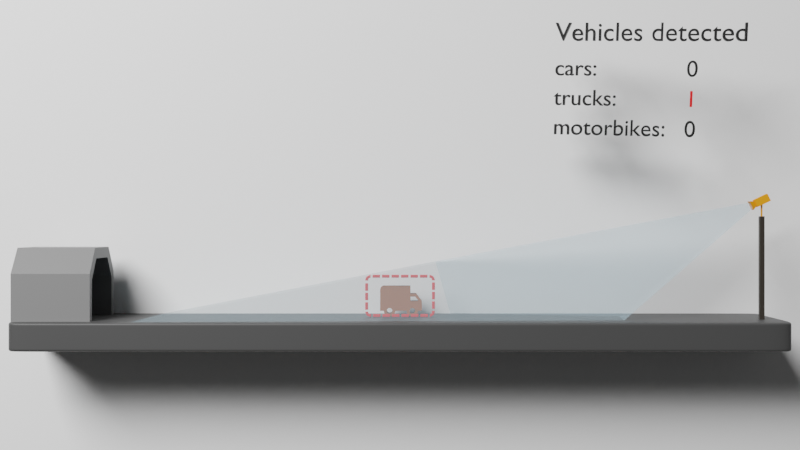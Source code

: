 # Source: animation13.blend  (saved by Blender 3.1.7; exported with 4.5.12 LTS)
import bpy
from mathutils import Matrix  # noqa: F401  (used for matrix-valued properties, if any)

bpy.ops.wm.read_factory_settings(use_empty=True)
scene = bpy.context.scene
scene.name = 'Scene'

# ---- collections
col_base = bpy.data.collections.new('Base'); scene.collection.children.link(col_base)
col_tracking_001 = bpy.data.collections.new('Tracking.001'); scene.collection.children.link(col_tracking_001)
col_ampel = bpy.data.collections.new('Ampel'); col_tracking_001.children.link(col_ampel)
col_vehicles = bpy.data.collections.new('Vehicles'); col_tracking_001.children.link(col_vehicles)
col_misc = bpy.data.collections.new('Misc'); col_tracking_001.children.link(col_misc)
col_tunnel = bpy.data.collections.new('Tunnel'); col_tracking_001.children.link(col_tunnel)
col_tracking = bpy.data.collections.new('Tracking'); col_tracking_001.children.link(col_tracking)
col_text = bpy.data.collections.new('Text'); col_tracking_001.children.link(col_text)
col_logo = bpy.data.collections.new('Logo'); scene.collection.children.link(col_logo)

# ---- materials (node trees are filled in below, after node groups)
mat_material_001 = bpy.data.materials.new('Material.001')
mat_material_003 = bpy.data.materials.new('Material.003')
mat_material_004 = bpy.data.materials.new('Material.004')
mat_material_008 = bpy.data.materials.new('Material.008')
mat_svgmat_001 = bpy.data.materials.new('SVGMat.001')
mat_svgmat_001.diffuse_color = (0.0, 0.0, 0.0, 1.0)
mat_svgmat_003 = bpy.data.materials.new('SVGMat.003')
mat_svgmat_003.diffuse_color = (0.3424, 0.1163, 0.03727, 1.0)
mat_material_007 = bpy.data.materials.new('Material.007')
mat_svgmat_004 = bpy.data.materials.new('SVGMat.004')
mat_svgmat_004.diffuse_color = (0.0, 0.02365, 0.0009198, 1.0)
mat_material_002 = bpy.data.materials.new('Material.002')
mat_material_006 = bpy.data.materials.new('Material.006')
mat_material_009 = bpy.data.materials.new('Material.009')
mat_material_010 = bpy.data.materials.new('Material.010')
mat_material_012 = bpy.data.materials.new('Material.012')
mat_material_005 = bpy.data.materials.new('Material.005')

# ---- material node trees
mat_material_001.use_nodes = True; mat_material_001.node_tree.nodes.clear()
_N = mat_material_001.node_tree.nodes; _L = mat_material_001.node_tree.links
n0 = _N.new('ShaderNodeBsdfPrincipled'); n0.name = 'Principled BSDF'; n0.location = (10, 300)
n0.distribution = 'GGX'
n0.subsurface_method = 'RANDOM_WALK_SKIN'
n0.inputs[0].default_value = (0.9, 0.9, 0.9, 1.0)
n0.inputs[3].default_value = 1.45
n0.inputs[27].default_value = (0.0, 0.0, 0.0, 1.0)
n0.inputs[28].default_value = 1.0
n1 = _N.new('ShaderNodeOutputMaterial'); n1.name = 'Material Output'; n1.location = (300, 300)
_L.new(n0.outputs[0], n1.inputs[0])
n1.is_active_output = True
mat_material_003.use_nodes = True; mat_material_003.node_tree.nodes.clear()
_N = mat_material_003.node_tree.nodes; _L = mat_material_003.node_tree.links
n0 = _N.new('ShaderNodeBsdfPrincipled'); n0.name = 'Principled BSDF'; n0.location = (10, 300)
n0.distribution = 'GGX'
n0.subsurface_method = 'RANDOM_WALK_SKIN'
n0.inputs[0].default_value = (0.02721, 0.02193, 0.01702, 1.0)
n0.inputs[3].default_value = 1.45
n0.inputs[27].default_value = (0.0, 0.0, 0.0, 1.0)
n0.inputs[28].default_value = 1.0
n1 = _N.new('ShaderNodeOutputMaterial'); n1.name = 'Material Output'; n1.location = (300, 300)
_L.new(n0.outputs[0], n1.inputs[0])
n1.is_active_output = True
mat_material_004.use_nodes = True; mat_material_004.node_tree.nodes.clear()
_N = mat_material_004.node_tree.nodes; _L = mat_material_004.node_tree.links
n0 = _N.new('ShaderNodeBsdfPrincipled'); n0.name = 'Principled BSDF'; n0.location = (10, 300)
n0.distribution = 'GGX'
n0.subsurface_method = 'RANDOM_WALK_SKIN'
n0.inputs[0].default_value = (0.8, 0.2702, 0.005405, 1.0)
n0.inputs[3].default_value = 1.45
n0.inputs[27].default_value = (0.0, 0.0, 0.0, 1.0)
n0.inputs[28].default_value = 1.0
n1 = _N.new('ShaderNodeOutputMaterial'); n1.name = 'Material Output'; n1.location = (300, 300)
_L.new(n0.outputs[0], n1.inputs[0])
n1.is_active_output = True
mat_material_008.use_nodes = True; mat_material_008.node_tree.nodes.clear()
_N = mat_material_008.node_tree.nodes; _L = mat_material_008.node_tree.links
n0 = _N.new('ShaderNodeOutputMaterial'); n0.name = 'Material Output'; n0.location = (412, 300)
n1 = _N.new('ShaderNodeMixShader'); n1.name = 'Mix Shader'; n1.location = (192, 284)
n1.inputs[0].default_value = 0.8
n2 = _N.new('ShaderNodeBsdfPrincipled'); n2.name = 'Principled BSDF'; n2.location = (-233, 410)
n2.distribution = 'GGX'
n2.subsurface_method = 'RANDOM_WALK_SKIN'
n2.inputs[0].default_value = (0.4781, 0.6908, 0.8, 1.0)
n2.inputs[3].default_value = 1.45
n2.inputs[27].default_value = (0.0, 0.0, 0.0, 1.0)
n2.inputs[28].default_value = 1.0
n3 = _N.new('ShaderNodeBsdfTransparent'); n3.name = 'Transparent BSDF'; n3.location = (-164, -322)
_L.new(n1.outputs[0], n0.inputs[0])
_L.new(n2.outputs[0], n1.inputs[1])
_L.new(n3.outputs[0], n1.inputs[2])
n0.is_active_output = True
mat_svgmat_001.use_nodes = True; mat_svgmat_001.node_tree.nodes.clear()
_N = mat_svgmat_001.node_tree.nodes; _L = mat_svgmat_001.node_tree.links
n0 = _N.new('ShaderNodeBsdfPrincipled'); n0.name = 'Principled BSDF'; n0.location = (10, 300)
n0.distribution = 'GGX'
n0.subsurface_method = 'RANDOM_WALK_SKIN'
n0.inputs[0].default_value = (0.3931, 0.3158, 0.0, 1.0)
n0.inputs[3].default_value = 1.45
n0.inputs[27].default_value = (0.0, 0.0, 0.0, 1.0)
n0.inputs[28].default_value = 1.0
n1 = _N.new('ShaderNodeOutputMaterial'); n1.name = 'Material Output'; n1.location = (300, 300)
_L.new(n0.outputs[0], n1.inputs[0])
n1.is_active_output = True
mat_material_007.use_nodes = True; mat_material_007.node_tree.nodes.clear()
_N = mat_material_007.node_tree.nodes; _L = mat_material_007.node_tree.links
n0 = _N.new('ShaderNodeBsdfPrincipled'); n0.name = 'Principled BSDF'; n0.location = (10, 300)
n0.distribution = 'GGX'
n0.subsurface_method = 'RANDOM_WALK_SKIN'
n0.inputs[0].default_value = (0.009512, 0.02156, 0.08353, 1.0)
n0.inputs[3].default_value = 1.45
n0.inputs[27].default_value = (0.0, 0.0, 0.0, 1.0)
n0.inputs[28].default_value = 1.0
n1 = _N.new('ShaderNodeOutputMaterial'); n1.name = 'Material Output'; n1.location = (300, 300)
_L.new(n0.outputs[0], n1.inputs[0])
n1.is_active_output = True
mat_material_002.use_nodes = True; mat_material_002.node_tree.nodes.clear()
_N = mat_material_002.node_tree.nodes; _L = mat_material_002.node_tree.links
n0 = _N.new('ShaderNodeBsdfPrincipled'); n0.name = 'Principled BSDF'; n0.location = (10, 300)
n0.distribution = 'GGX'
n0.subsurface_method = 'RANDOM_WALK_SKIN'
n0.inputs[0].default_value = (0.04955, 0.04955, 0.04955, 1.0)
n0.inputs[3].default_value = 1.45
n0.inputs[27].default_value = (0.0, 0.0, 0.0, 1.0)
n0.inputs[28].default_value = 1.0
n1 = _N.new('ShaderNodeOutputMaterial'); n1.name = 'Material Output'; n1.location = (300, 300)
_L.new(n0.outputs[0], n1.inputs[0])
n1.is_active_output = True
mat_material_006.use_nodes = True; mat_material_006.node_tree.nodes.clear()
_N = mat_material_006.node_tree.nodes; _L = mat_material_006.node_tree.links
n0 = _N.new('ShaderNodeBsdfPrincipled'); n0.name = 'Principled BSDF'; n0.location = (10, 300)
n0.distribution = 'GGX'
n0.subsurface_method = 'RANDOM_WALK_SKIN'
n0.inputs[0].default_value = (0.1845, 0.1845, 0.1845, 1.0)
n0.inputs[3].default_value = 1.45
n0.inputs[27].default_value = (0.0, 0.0, 0.0, 1.0)
n0.inputs[28].default_value = 1.0
n1 = _N.new('ShaderNodeOutputMaterial'); n1.name = 'Material Output'; n1.location = (300, 300)
_L.new(n0.outputs[0], n1.inputs[0])
n1.is_active_output = True
mat_material_009.use_nodes = True; mat_material_009.node_tree.nodes.clear()
_N = mat_material_009.node_tree.nodes; _L = mat_material_009.node_tree.links
n0 = _N.new('ShaderNodeBsdfPrincipled'); n0.name = 'Principled BSDF'; n0.location = (10, 300)
n0.distribution = 'GGX'
n0.subsurface_method = 'RANDOM_WALK_SKIN'
n0.inputs[0].default_value = (0.8, 0.008091, 0.0, 1.0)
n0.inputs[3].default_value = 1.45
n0.inputs[27].default_value = (0.0, 0.0, 0.0, 1.0)
n0.inputs[28].default_value = 1.0
n1 = _N.new('ShaderNodeOutputMaterial'); n1.name = 'Material Output'; n1.location = (300, 300)
_L.new(n0.outputs[0], n1.inputs[0])
n1.is_active_output = True
mat_material_010.use_nodes = True; mat_material_010.node_tree.nodes.clear()
_N = mat_material_010.node_tree.nodes; _L = mat_material_010.node_tree.links
n0 = _N.new('ShaderNodeBsdfPrincipled'); n0.name = 'Principled BSDF'; n0.location = (10, 300)
n0.distribution = 'GGX'
n0.subsurface_method = 'RANDOM_WALK_SKIN'
n0.inputs[0].default_value = (0.0, 0.0, 0.0, 1.0)
n0.inputs[3].default_value = 1.45
n0.inputs[27].default_value = (0.0, 0.0, 0.0, 1.0)
n0.inputs[28].default_value = 1.0
n1 = _N.new('ShaderNodeOutputMaterial'); n1.name = 'Material Output'; n1.location = (300, 300)
_L.new(n0.outputs[0], n1.inputs[0])
n1.is_active_output = True
mat_material_012.use_nodes = True; mat_material_012.node_tree.nodes.clear()
_N = mat_material_012.node_tree.nodes; _L = mat_material_012.node_tree.links
n0 = _N.new('ShaderNodeBsdfPrincipled'); n0.name = 'Principled BSDF'; n0.location = (10, 300)
n0.distribution = 'GGX'
n0.subsurface_method = 'RANDOM_WALK_SKIN'
n0.inputs[0].default_value = (0.7613, 0.0, 0.0, 1.0)
n0.inputs[3].default_value = 1.45
n0.inputs[27].default_value = (0.0, 0.0, 0.0, 1.0)
n0.inputs[28].default_value = 1.0
n1 = _N.new('ShaderNodeOutputMaterial'); n1.name = 'Material Output'; n1.location = (300, 300)
_L.new(n0.outputs[0], n1.inputs[0])
n1.is_active_output = True
mat_material_005.use_nodes = True; mat_material_005.node_tree.nodes.clear()
_N = mat_material_005.node_tree.nodes; _L = mat_material_005.node_tree.links
n0 = _N.new('ShaderNodeBsdfPrincipled'); n0.name = 'Principled BSDF'; n0.location = (10, 300)
n0.distribution = 'GGX'
n0.subsurface_method = 'RANDOM_WALK_SKIN'
n0.inputs[0].default_value = (0.9216, 0.4233, 0.02624, 1.0)
n0.inputs[3].default_value = 1.45
n0.inputs[27].default_value = (0.0, 0.0, 0.0, 1.0)
n0.inputs[28].default_value = 1.0
n1 = _N.new('ShaderNodeOutputMaterial'); n1.name = 'Material Output'; n1.location = (300, 300)
_L.new(n0.outputs[0], n1.inputs[0])
n1.is_active_output = True

# ---- world
world_world = bpy.data.worlds.new('World'); scene.world = world_world
world_world.use_nodes = True; world_world.node_tree.nodes.clear()
_N = world_world.node_tree.nodes; _L = world_world.node_tree.links
n0 = _N.new('ShaderNodeOutputWorld'); n0.name = 'World Output'; n0.location = (300, 300)
n1 = _N.new('ShaderNodeBackground'); n1.name = 'Background'; n1.location = (10, 300)
n1.inputs[0].default_value = (0.05088, 0.05088, 0.05088, 1.0)
_L.new(n1.outputs[0], n0.inputs[0])
n0.is_active_output = True
world_world.color = (0.05088, 0.05088, 0.05088)
world_world.use_sun_shadow = False
world_world.sun_shadow_jitter_overblur = 0.0

# ---- cameras
cam_camera = bpy.data.cameras.new('Camera')
cam_camera.clip_end = 100.0
cam_camera.ortho_scale = 7.314

# ---- lights
light_area = bpy.data.lights.new('Area', 'AREA')
light_area.transmission_factor = 0.0
light_area.energy = 7.854e+05
light_area.shadow_soft_size = 1.0
light_area.shadow_maximum_resolution = 0.006
light_area.use_absolute_resolution = True
light_area.size = 1.0
light_area.size_y = 1.0

# ---- meshes
me_plane = bpy.data.meshes.new('Plane')
me_plane.from_pydata([(-1.0, -1.0, 0.0), (1.0, -1.0, 0.0), (-1.0, 1.0, 0.0), (1.0, 1.0, 0.0)], [], [(0, 1, 3, 2)])
_uv = me_plane.uv_layers.new(name='UVMap')
_uv.uv.foreach_set('vector', [0.0, 0.0, 1.0, 0.0, 1.0, 1.0, 0.0, 1.0])
_ca = me_plane.color_attributes.new('Col', 'BYTE_COLOR', 'CORNER')
_ca.data.foreach_set('color', [1.0, 1.0, 1.0, 1.0, 1.0, 1.0, 1.0, 1.0, 1.0, 1.0, 1.0, 1.0, 1.0, 1.0, 1.0, 1.0])
me_plane.materials.append(mat_material_001)
me_plane.use_remesh_fix_poles = True
me_plane.use_remesh_preserve_attributes = False
me_plane.update()
me_cube_002 = bpy.data.meshes.new('Cube.002')
me_cube_002.from_pydata([(-0.1558, -0.1558, -1.0), (-0.1558, -0.1558, 6.0), (-0.1558, 0.1558, -1.0), (-0.1558, 0.1558, 6.0), (0.1558, -0.1558, -1.0), (0.1558, -0.1558, 6.0), (0.1558, 0.1558, -1.0), (0.1558, 0.1558, 6.0)], [], [(0, 1, 3, 2), (2, 3, 7, 6), (6, 7, 5, 4), (4, 5, 1, 0), (2, 6, 4, 0), (7, 3, 1, 5)])
_uv = me_cube_002.uv_layers.new(name='UVMap')
_uv.uv.foreach_set('vector', [0.375, 0.0, 0.625, 0.0, 0.625, 0.25, 0.375, 0.25, 0.375, 0.25, 0.625, 0.25, 0.625, 0.5, 0.375, 0.5, 0.375, 0.5, 0.625, 0.5, 0.625, 0.75, 0.375, 0.75, 0.375, 0.75, 0.625, 0.75, 0.625, 1.0, 0.375, 1.0, 0.125, 0.5, 0.375, 0.5, 0.375, 0.75, 0.125, 0.75, 0.625, 0.5, 0.875, 0.5, 0.875, 0.75, 0.625, 0.75])
me_cube_002.materials.append(mat_material_003)
me_cube_002.use_remesh_fix_poles = True
me_cube_002.use_remesh_preserve_attributes = False
me_cube_002.update()
me_cube_004 = bpy.data.meshes.new('Cube.004')
me_cube_004.from_pydata([(0.09605, 0.09605, -1.0), (0.09605, 0.09605, 1.0), (0.09605, -0.09605, -1.0), (0.09605, -0.09605, 1.0), (-0.09605, 0.09605, -1.0), (-0.09605, 0.09605, 1.0), (-0.09605, -0.09605, -1.0), (-0.09605, -0.09605, 1.0)], [], [(0, 1, 3, 2), (2, 3, 7, 6), (6, 7, 5, 4), (4, 5, 1, 0), (2, 6, 4, 0), (7, 3, 1, 5)])
_uv = me_cube_004.uv_layers.new(name='UVMap')
_uv.uv.foreach_set('vector', [0.375, 0.0, 0.625, 0.0, 0.625, 0.25, 0.375, 0.25, 0.375, 0.25, 0.625, 0.25, 0.625, 0.5, 0.375, 0.5, 0.375, 0.5, 0.625, 0.5, 0.625, 0.75, 0.375, 0.75, 0.375, 0.75, 0.625, 0.75, 0.625, 1.0, 0.375, 1.0, 0.125, 0.5, 0.375, 0.5, 0.375, 0.75, 0.125, 0.75, 0.625, 0.5, 0.875, 0.5, 0.875, 0.75, 0.625, 0.75])
me_cube_004.materials.append(mat_material_004)
me_cube_004.use_remesh_fix_poles = True
me_cube_004.use_remesh_preserve_attributes = False
me_cube_004.update()
me_cube_003 = bpy.data.meshes.new('Cube.003')
me_cube_003.from_pydata([(-1.0, -0.3449, -0.3449), (-1.0, -0.3449, 0.3449), (-1.0, 0.3449, -0.3449), (-1.0, 0.3449, 0.3449), (1.0, -0.5345, -0.5345), (1.0, -0.5345, 0.5345), (1.0, 0.5345, -0.5345), (1.0, 0.5345, 0.5345), (-1.0, 0.5345, -0.5345), (-1.0, -0.5345, -0.5345), (-1.0, -0.5345, 0.5345), (-1.0, 0.5345, 0.5345), (-1.649, 0.5436, -0.5436), (-1.649, -0.5436, -0.5436), (-1.649, -0.5436, 0.5436), (-1.649, 0.5436, 0.5436), (-1.649, 0.6552, -0.6552), (-1.649, -0.6552, -0.6552), (-1.649, -0.6552, 0.6552), (-1.649, 0.6552, 0.6552), (-1.496, 0.4326, -0.4326), (-1.496, -0.4326, -0.4326), (-1.496, -0.4326, 0.4326), (-1.496, 0.4326, 0.4326)], [], [(3, 2, 16, 19), (8, 11, 7, 6), (6, 7, 5, 4), (4, 5, 10, 9), (8, 6, 4, 9), (7, 11, 10, 5), (0, 2, 8, 9), (1, 0, 9, 10), (3, 1, 10, 11), (2, 3, 11, 8), (15, 12, 20, 23), (0, 1, 18, 17), (1, 3, 19, 18), (2, 0, 17, 16), (13, 12, 16, 17), (14, 13, 17, 18), (15, 14, 18, 19), (12, 15, 19, 16), (21, 22, 23, 20), (13, 14, 22, 21), (14, 15, 23, 22), (12, 13, 21, 20)])
_uv = me_cube_003.uv_layers.new(name='UVMap')
_uv.uv.foreach_set('vector', [0.5807, 0.2057, 0.4193, 0.2057, 0.4193, 0.2057, 0.5807, 0.2057, 0.375, 0.25, 0.625, 0.25, 0.625, 0.5, 0.375, 0.5, 0.375, 0.5, 0.625, 0.5, 0.625, 0.75, 0.375, 0.75, 0.375, 0.75, 0.625, 0.75, 0.625, 1.0, 0.375, 1.0, 0.125, 0.5, 0.375, 0.5, 0.375, 0.75, 0.125, 0.75, 0.625, 0.5, 0.875, 0.5, 0.875, 0.75, 0.625, 0.75, 0.4193, 0.04433, 0.4193, 0.2057, 0.375, 0.25, 0.375, 0.0, 0.5807, 0.04433, 0.4193, 0.04433, 0.375, 0.0, 0.625, 0.0, 0.5807, 0.2057, 0.5807, 0.04433, 0.625, 0.0, 0.625, 0.25, 0.4193, 0.2057, 0.5807, 0.2057, 0.625, 0.25, 0.375, 0.25, 0.5669, 0.1919, 0.4331, 0.1919, 0.4331, 0.1919, 0.5669, 0.1919, 0.4193, 0.04433, 0.5807, 0.04433, 0.5807, 0.04433, 0.4193, 0.04433, 0.5807, 0.04433, 0.5807, 0.2057, 0.5807, 0.2057, 0.5807, 0.04433, 0.4193, 0.2057, 0.4193, 0.04433, 0.4193, 0.04433, 0.4193, 0.2057, 0.4331, 0.05807, 0.4331, 0.1919, 0.4193, 0.2057, 0.4193, 0.04433, 0.5669, 0.05807, 0.4331, 0.05807, 0.4193, 0.04433, 0.5807, 0.04433, 0.5669, 0.1919, 0.5669, 0.05807, 0.5807, 0.04433, 0.5807, 0.2057, 0.4331, 0.1919, 0.5669, 0.1919, 0.5807, 0.2057, 0.4193, 0.2057, 0.4331, 0.05807, 0.5669, 0.05807, 0.5669, 0.1919, 0.4331, 0.1919, 0.4331, 0.05807, 0.5669, 0.05807, 0.5669, 0.05807, 0.4331, 0.05807, 0.5669, 0.05807, 0.5669, 0.1919, 0.5669, 0.1919, 0.5669, 0.05807, 0.4331, 0.1919, 0.4331, 0.05807, 0.4331, 0.05807, 0.4331, 0.1919])
me_cube_003.materials.append(mat_material_004)
me_cube_003.use_remesh_fix_poles = True
me_cube_003.use_remesh_preserve_attributes = False
me_cube_003.update()
me_cube_008 = bpy.data.meshes.new('Cube.008')
me_cube_008.from_pydata([(-11.46, -5.863, -40.98), (-0.1784, -0.1784, 1.46), (-11.46, 5.863, -40.98), (-0.1784, 0.1784, 1.46), (11.46, -5.863, -40.98), (0.1784, -0.1784, 1.46), (11.46, 5.863, -40.98), (0.1784, 0.1784, 1.46)], [], [(0, 1, 3, 2), (2, 3, 7, 6), (6, 7, 5, 4), (4, 5, 1, 0), (2, 6, 4, 0), (7, 3, 1, 5)])
_uv = me_cube_008.uv_layers.new(name='UVMap')
_uv.uv.foreach_set('vector', [0.375, 0.0, 0.625, 0.0, 0.625, 0.25, 0.375, 0.25, 0.375, 0.25, 0.625, 0.25, 0.625, 0.5, 0.375, 0.5, 0.375, 0.5, 0.625, 0.5, 0.625, 0.75, 0.375, 0.75, 0.375, 0.75, 0.625, 0.75, 0.625, 1.0, 0.375, 1.0, 0.125, 0.5, 0.375, 0.5, 0.375, 0.75, 0.125, 0.75, 0.625, 0.5, 0.875, 0.5, 0.875, 0.75, 0.625, 0.75])
me_cube_008.materials.append(mat_material_008)
me_cube_008.use_remesh_fix_poles = True
me_cube_008.use_remesh_preserve_attributes = False
me_cube_008.update()
me_blocklight = bpy.data.meshes.new('Blocklight')
me_blocklight.from_pydata([(-1.0, -1.0, -22.01), (-1.0, -1.0, 1.0), (-1.0, 17.74, -22.01), (-1.0, 17.74, 1.0), (39.15, -1.0, -22.01), (39.15, -1.0, 1.0), (39.15, 17.74, -22.01), (39.15, 17.74, 1.0)], [], [(0, 1, 3, 2), (2, 3, 7, 6), (6, 7, 5, 4), (4, 5, 1, 0), (2, 6, 4, 0), (7, 3, 1, 5)])
_uv = me_blocklight.uv_layers.new(name='UVMap')
_uv.uv.foreach_set('vector', [0.375, 0.0, 0.625, 0.0, 0.625, 0.25, 0.375, 0.25, 0.375, 0.25, 0.625, 0.25, 0.625, 0.5, 0.375, 0.5, 0.375, 0.5, 0.625, 0.5, 0.625, 0.75, 0.375, 0.75, 0.375, 0.75, 0.625, 0.75, 0.625, 1.0, 0.375, 1.0, 0.125, 0.5, 0.375, 0.5, 0.375, 0.75, 0.125, 0.75, 0.625, 0.5, 0.875, 0.5, 0.875, 0.75, 0.625, 0.75])
me_blocklight.use_remesh_fix_poles = True
me_blocklight.use_remesh_preserve_attributes = False
me_blocklight.update()
me_cube_001 = bpy.data.meshes.new('Cube.001')
me_cube_001.from_pydata([(26.0, -5.0, 1.0), (26.0, 5.0, 1.0), (26.0, 5.0, 0.0), (26.0, -5.0, 0.0), (0.0, 5.0, 1.0), (0.0, -5.0, 1.0), (0.0, -5.0, 0.0), (0.0, 5.0, 0.0), (26.0, -5.0, 1.0), (26.0, -5.0, 0.0), (0.0, -5.0, 1.0), (26.0, 5.0, 0.8242), (26.0, -5.0, 0.8242), (0.0, -5.0, 0.8242), (0.0, 5.0, 0.8242), (26.0, -5.0, 0.8242), (24.77, 5.0, 1.0), (24.77, 5.0, 0.0), (24.77, -5.0, 1.0), (24.77, -5.0, 0.0), (24.77, -5.0, 1.0), (24.77, -5.0, 0.8242), (24.77, 5.0, 0.8242), (26.0, 3.2, 1.0), (26.0, 3.2, 0.0), (0.0, 3.2, 1.0), (26.0, 3.2, 0.8242), (24.77, 3.2, 1.0)], [], [(22, 16, 1, 11), (15, 8, 0, 12), (20, 10, 5, 18), (21, 18, 5, 13), (27, 25, 10, 20), (26, 23, 8, 15), (24, 26, 15, 9), (19, 21, 13, 6), (9, 15, 12, 3), (17, 22, 11, 2), (7, 14, 22, 17), (3, 12, 21, 19), (23, 27, 20, 8), (12, 0, 18, 21), (8, 20, 18, 0), (14, 4, 16, 22), (1, 16, 27, 23), (2, 11, 26, 24), (11, 1, 23, 26), (16, 4, 25, 27)])
me_cube_001.attributes.new('crease_vert', 'FLOAT', 'POINT').data.foreach_set('value', [0.05, 0.0, 0.0, 0.05, 0.0, 0.05, 0.05, 0.0, 0.0, 0.0, 0.0, 0.0, 0.05, 0.05, 0.0, 0.0, 0.0, 0.0, 0.05, 0.05, 0.0, 0.05, 0.0, 0.0, 0.0, 0.0, 0.0, 0.0])
_uv = me_cube_001.uv_layers.new(name='UVMap')
_uv.uv.foreach_set('vector', [0.603, 0.4941, 0.625, 0.4941, 0.625, 0.5, 0.603, 0.5, 0.603, 0.75, 0.625, 0.75, 0.625, 0.75, 0.603, 0.75, 0.6309, 0.75, 0.75, 0.75, 0.75, 0.75, 0.6309, 0.75, 0.603, 0.7559, 0.625, 0.7559, 0.625, 0.875, 0.603, 0.875, 0.6309, 0.545, 0.75, 0.545, 0.75, 0.75, 0.6309, 0.75, 0.603, 0.545, 0.625, 0.545, 0.625, 0.75, 0.603, 0.75, 0.5, 0.545, 0.603, 0.545, 0.603, 0.75, 0.5, 0.75, 0.5, 0.7559, 0.603, 0.7559, 0.603, 0.875, 0.5, 0.875, 0.5, 0.75, 0.603, 0.75, 0.603, 0.75, 0.5, 0.75, 0.5, 0.4941, 0.603, 0.4941, 0.603, 0.5, 0.5, 0.5, 0.5, 0.375, 0.603, 0.375, 0.603, 0.4941, 0.5, 0.4941, 0.5, 0.75, 0.603, 0.75, 0.603, 0.7559, 0.5, 0.7559, 0.625, 0.545, 0.6309, 0.545, 0.6309, 0.75, 0.625, 0.75, 0.603, 0.75, 0.625, 0.75, 0.625, 0.7559, 0.603, 0.7559, 0.625, 0.75, 0.6309, 0.75, 0.6309, 0.75, 0.625, 0.75, 0.603, 0.375, 0.625, 0.375, 0.625, 0.4941, 0.603, 0.4941, 0.625, 0.5, 0.6309, 0.5, 0.6309, 0.545, 0.625, 0.545, 0.5, 0.5, 0.603, 0.5, 0.603, 0.545, 0.5, 0.545, 0.603, 0.5, 0.625, 0.5, 0.625, 0.545, 0.603, 0.545, 0.6309, 0.5, 0.75, 0.5, 0.75, 0.545, 0.6309, 0.545])
me_cube_001.materials.append(mat_material_002)
me_cube_001.use_remesh_fix_poles = True
me_cube_001.use_remesh_preserve_attributes = False
me_cube_001.update()
me_cube_005 = bpy.data.meshes.new('Cube.005')
me_cube_005.from_pydata([(-1.638, -1.032, -1.0), (-0.9242, -1.032, 1.0), (-1.192e-07, -1.032, -1.0), (-1.192e-07, -1.032, 1.0), (-1.352, -0.2967, -0.9361), (-1.638, 0.0, -1.0), (-0.7627, -0.2967, 0.7144), (-0.9242, 0.0, 1.0), (-1.192e-07, -0.2967, 0.7144), (-1.192e-07, 0.0, 1.0), (-1.192e-07, 0.0, -1.0), (-1.192e-07, -0.2967, -0.9361), (-1.638, -1.032, 0.3288), (-1.638, 0.0, 0.3288), (-1.352, -0.2967, 0.1605), (-0.9242, -1.032, -1.0), (-0.7627, -0.2967, -0.9361), (-0.9242, 0.0, -1.0), (1.638, -1.032, -1.0), (0.9242, -1.032, 1.0), (1.352, -0.2967, -0.9361), (1.638, 0.0, -1.0), (0.9242, 0.0, 1.0), (0.7627, -0.2967, 0.7144), (1.638, -1.032, 0.3288), (1.638, 0.0, 0.3288), (1.352, -0.2967, 0.1605), (0.9242, -1.032, -1.0), (0.9242, 0.0, -1.0), (0.7627, -0.2967, -0.9361), (-1.352, 0.5551, -0.9361), (-1.638, 1.032, -1.0), (-0.7627, 0.5551, 0.7144), (-0.9242, 1.032, 1.0), (-1.192e-07, 0.5551, -0.9361), (-1.192e-07, 1.032, -1.0), (-1.192e-07, 0.5551, 0.7144), (-1.192e-07, 1.032, 1.0), (-1.638, 1.032, 0.3288), (-1.352, 0.5551, 0.1605), (-1.192e-07, 1.032, 0.3288), (-1.192e-07, 0.5551, 0.1605), (-0.9242, 1.032, -1.0), (-0.7627, 0.5551, -0.9361), (-0.9242, 1.032, 0.3288), (-0.7627, 0.5551, 0.1605), (1.352, 0.5551, -0.9361), (1.638, 1.032, -1.0), (0.7627, 0.5551, 0.7144), (0.9242, 1.032, 1.0), (1.352, 0.5551, 0.1605), (1.638, 1.032, 0.3288), (0.9242, 1.032, -1.0), (0.7627, 0.5551, -0.9361), (0.7627, 0.5551, 0.1605), (0.9242, 1.032, 0.3288), (-0.9242, -1.032, 0.5626), (-1.173, -1.032, 0.3288), (-1.352, -1.032, 0.1605), (-0.9242, -1.032, -0.9361), (-1.352, -1.032, -0.9361), (-1.192e-07, -1.032, -0.9361), (-0.7627, -1.032, -0.9361), (-1.192e-07, -1.032, 0.7144), (-0.7627, -1.032, 0.7144), (1.173, -1.032, 0.3288), (0.9242, -1.032, 0.5626), (1.352, -1.032, -0.9361), (0.9242, -1.032, -0.9361), (1.352, -1.032, 0.1605), (0.7627, -1.032, -0.9361), (0.7627, -1.032, 0.7144)], [], [(56, 1, 12, 57), (17, 10, 2, 15), (12, 1, 7, 13), (0, 12, 13, 5), (12, 0, 15, 59, 60, 58, 57), (59, 15, 2, 61, 62), (5, 17, 15, 0), (9, 7, 1, 3), (63, 3, 1, 56, 64), (19, 66, 65, 24), (28, 27, 2, 10), (24, 25, 22, 19), (18, 21, 25, 24), (68, 27, 18, 24, 65, 69, 67), (61, 2, 27, 68, 70), (21, 18, 27, 28), (9, 3, 19, 22), (66, 19, 3, 63, 71), (38, 33, 44), (17, 42, 35, 10), (38, 13, 7, 33), (31, 5, 13, 38), (42, 31, 38, 44), (35, 42, 44, 40), (5, 31, 42, 17), (9, 37, 33, 7), (40, 44, 33, 37), (49, 51, 55), (28, 10, 35, 52), (51, 49, 22, 25), (47, 51, 25, 21), (52, 55, 51, 47), (35, 40, 55, 52), (21, 28, 52, 47), (9, 22, 49, 37), (40, 37, 49, 55), (61, 11, 16, 62), (58, 14, 6, 64, 56, 57), (4, 14, 58, 60), (62, 16, 4, 60, 59), (64, 6, 8, 63), (70, 29, 11, 61), (23, 26, 69, 65, 66, 71), (69, 26, 20, 67), (67, 20, 29, 70, 68), (8, 23, 71, 63), (39, 45, 32), (16, 11, 34, 43), (39, 32, 6, 14), (30, 39, 14, 4), (43, 45, 39, 30), (34, 41, 45, 43), (4, 16, 43, 30), (8, 6, 32, 36), (41, 36, 32, 45), (48, 54, 50), (29, 53, 34, 11), (23, 48, 50, 26), (46, 20, 26, 50), (53, 46, 50, 54), (34, 53, 54, 41), (20, 46, 53, 29), (8, 36, 48, 23), (41, 54, 48, 36)])
_uv = me_cube_005.uv_layers.new(name='UVMap')
_uv.uv.foreach_set('vector', [0.5435, 0.9482, 0.625, 0.9482, 0.5, 1.0, 0.5, 0.9663, 0.1768, 0.625, 0.25, 0.625, 0.25, 0.75, 0.1768, 0.75, 0.5, 0.0, 0.625, 0.0, 0.625, 0.125, 0.5, 0.125, 0.375, 0.0, 0.5, 0.0, 0.5, 0.125, 0.375, 0.125, 0.5, 1.0, 0.375, 1.0, 0.375, 0.9482, 0.381, 0.9482, 0.381, 0.9792, 0.4842, 0.9792, 0.5, 0.9663, 0.381, 0.9482, 0.375, 0.9482, 0.375, 0.875, 0.381, 0.875, 0.381, 0.9354, 0.125, 0.625, 0.1768, 0.625, 0.1768, 0.75, 0.125, 0.75, 0.75, 0.625, 0.8232, 0.625, 0.8232, 0.75, 0.75, 0.75, 0.5718, 0.875, 0.625, 0.875, 0.625, 0.9482, 0.5435, 0.9482, 0.5718, 0.9354, 0.625, 0.9482, 0.5435, 0.9482, 0.5, 0.9663, 0.5, 1.0, 0.1768, 0.625, 0.1768, 0.75, 0.25, 0.75, 0.25, 0.625, 0.5, 0.0, 0.5, 0.125, 0.625, 0.125, 0.625, 0.0, 0.375, 0.0, 0.375, 0.125, 0.5, 0.125, 0.5, 0.0, 0.381, 0.9482, 0.375, 0.9482, 0.375, 1.0, 0.5, 1.0, 0.5, 0.9663, 0.4842, 0.9792, 0.381, 0.9792, 0.381, 0.875, 0.375, 0.875, 0.375, 0.9482, 0.381, 0.9482, 0.381, 0.9354, 0.125, 0.625, 0.125, 0.75, 0.1768, 0.75, 0.1768, 0.625, 0.75, 0.625, 0.75, 0.75, 0.8232, 0.75, 0.8232, 0.625, 0.5435, 0.9482, 0.625, 0.9482, 0.625, 0.875, 0.5718, 0.875, 0.5718, 0.9354, 0.5, 1.0, 0.625, 0.9482, 0.5, 0.9482, 0.1768, 0.625, 0.1768, 0.75, 0.25, 0.75, 0.25, 0.625, 0.5, 0.0, 0.5, 0.125, 0.625, 0.125, 0.625, 0.0, 0.375, 0.0, 0.375, 0.125, 0.5, 0.125, 0.5, 0.0, 0.375, 0.9482, 0.375, 1.0, 0.5, 1.0, 0.5, 0.9482, 0.375, 0.875, 0.375, 0.9482, 0.5, 0.9482, 0.5, 0.875, 0.125, 0.625, 0.125, 0.75, 0.1768, 0.75, 0.1768, 0.625, 0.75, 0.625, 0.75, 0.75, 0.8232, 0.75, 0.8232, 0.625, 0.5, 0.875, 0.5, 0.9482, 0.625, 0.9482, 0.625, 0.875, 0.625, 0.9482, 0.5, 1.0, 0.5, 0.9482, 0.1768, 0.625, 0.25, 0.625, 0.25, 0.75, 0.1768, 0.75, 0.5, 0.0, 0.625, 0.0, 0.625, 0.125, 0.5, 0.125, 0.375, 0.0, 0.5, 0.0, 0.5, 0.125, 0.375, 0.125, 0.375, 0.9482, 0.5, 0.9482, 0.5, 1.0, 0.375, 1.0, 0.375, 0.875, 0.5, 0.875, 0.5, 0.9482, 0.375, 0.9482, 0.125, 0.625, 0.1768, 0.625, 0.1768, 0.75, 0.125, 0.75, 0.75, 0.625, 0.8232, 0.625, 0.8232, 0.75, 0.75, 0.75, 0.5, 0.875, 0.625, 0.875, 0.625, 0.9482, 0.5, 0.9482, 0.25, 0.7329, 0.25, 0.625, 0.1768, 0.625, 0.1768, 0.7329, 0.5, 0.01707, 0.5, 0.125, 0.625, 0.125, 0.625, 0.01707, 0.5907, 0.01707, 0.538, 0.01707, 0.375, 0.125, 0.5, 0.125, 0.5, 0.01707, 0.375, 0.01707, 0.1768, 0.7329, 0.1768, 0.625, 0.125, 0.625, 0.125, 0.7329, 0.1626, 0.7329, 0.8232, 0.7329, 0.8232, 0.625, 0.75, 0.625, 0.75, 0.7329, 0.1768, 0.7329, 0.1768, 0.625, 0.25, 0.625, 0.25, 0.7329, 0.625, 0.125, 0.5, 0.125, 0.5, 0.01707, 0.538, 0.01707, 0.5907, 0.01707, 0.625, 0.01707, 0.5, 0.01707, 0.5, 0.125, 0.375, 0.125, 0.375, 0.01707, 0.125, 0.7329, 0.125, 0.625, 0.1768, 0.625, 0.1768, 0.7329, 0.1626, 0.7329, 0.75, 0.625, 0.8232, 0.625, 0.8232, 0.7329, 0.75, 0.7329, 0.5, 1.0, 0.5, 0.9482, 0.625, 0.9482, 0.1768, 0.625, 0.25, 0.625, 0.25, 0.75, 0.1768, 0.75, 0.5, 0.0, 0.625, 0.0, 0.625, 0.125, 0.5, 0.125, 0.375, 0.0, 0.5, 0.0, 0.5, 0.125, 0.375, 0.125, 0.375, 0.9482, 0.5, 0.9482, 0.5, 1.0, 0.375, 1.0, 0.375, 0.875, 0.5, 0.875, 0.5, 0.9482, 0.375, 0.9482, 0.125, 0.625, 0.1768, 0.625, 0.1768, 0.75, 0.125, 0.75, 0.75, 0.625, 0.8232, 0.625, 0.8232, 0.75, 0.75, 0.75, 0.5, 0.875, 0.625, 0.875, 0.625, 0.9482, 0.5, 0.9482, 0.625, 0.9482, 0.5, 0.9482, 0.5, 1.0, 0.1768, 0.625, 0.1768, 0.75, 0.25, 0.75, 0.25, 0.625, 0.625, 0.125, 0.625, 0.0, 0.5, 0.0, 0.5, 0.125, 0.375, 0.0, 0.375, 0.125, 0.5, 0.125, 0.5, 0.0, 0.375, 0.9482, 0.375, 1.0, 0.5, 1.0, 0.5, 0.9482, 0.375, 0.875, 0.375, 0.9482, 0.5, 0.9482, 0.5, 0.875, 0.125, 0.625, 0.125, 0.75, 0.1768, 0.75, 0.1768, 0.625, 0.75, 0.625, 0.75, 0.75, 0.8232, 0.75, 0.8232, 0.625, 0.5, 0.875, 0.5, 0.9482, 0.625, 0.9482, 0.625, 0.875])
me_cube_005.materials.append(mat_material_006)
me_cube_005.use_remesh_fix_poles = True
me_cube_005.use_remesh_preserve_attributes = False
me_cube_005.update()
me_cube_009 = bpy.data.meshes.new('Cube.009')
me_cube_009.from_pydata([(-2.546, -1.0, 1.0), (-2.546, 0.0, 0.0), (0.0, 0.0, 1.0), (-2.546, 0.0, 1.0), (0.0, -1.0, 1.0), (-2.546, -1.0, 0.0), (0.0, -1.0, 0.0), (-2.308, 0.0, 1.0), (-2.308, -1.0, 1.0), (-2.308, -1.0, 0.0), (-2.546, -1.0, 0.4265), (-2.546, 0.0, 0.4265), (0.0, -1.0, 0.4265), (-2.308, -1.0, 0.4265)], [], [(13, 8, 0, 10), (7, 3, 0, 8), (10, 0, 3, 11), (2, 7, 8, 4), (12, 4, 8, 13), (6, 12, 13, 9), (5, 10, 11, 1), (9, 13, 10, 5)])
_uv = me_cube_009.uv_layers.new(name='UVMap')
_uv.uv.foreach_set('vector', [0.5533, 0.9883, 0.625, 0.9883, 0.625, 1.0, 0.5533, 1.0, 0.8633, 0.625, 0.875, 0.625, 0.875, 0.75, 0.8633, 0.75, 0.5533, 0.0, 0.625, 0.0, 0.625, 0.125, 0.5533, 0.125, 0.75, 0.625, 0.8633, 0.625, 0.8633, 0.75, 0.75, 0.75, 0.5533, 0.875, 0.625, 0.875, 0.625, 0.9883, 0.5533, 0.9883, 0.5, 0.875, 0.5533, 0.875, 0.5533, 0.9883, 0.5, 0.9883, 0.5, 0.0, 0.5533, 0.0, 0.5533, 0.125, 0.5, 0.125, 0.5, 0.9883, 0.5533, 0.9883, 0.5533, 1.0, 0.5, 1.0])
me_cube_009.materials.append(mat_material_009)
me_cube_009.use_remesh_fix_poles = True
me_cube_009.use_remesh_preserve_attributes = False
me_cube_009.update()

# ---- curves / text
cu_path13603 = bpy.data.curves.new('path13603', 'CURVE')
cu_path13603.dimensions = '2D'
_sp = cu_path13603.splines.new('BEZIER'); _sp.bezier_points.add(17)
_sp.bezier_points.foreach_set('co', [0.5073, 0.9715, 0.0, -0.8157, 0.9715, 0.0, -1.477, 0.1779, 0.0, -1.477, -0.2189, 0.0, -1.213, -0.2189, 0.0, -1.096, -0.4995, 0.0, -0.8157, -0.6157, 0.0, -0.5351, -0.4995, 0.0, -0.4188, -0.2189, 0.0, 0.375, -0.2189, 0.0, 0.4912, -0.4995, 0.0, 0.7718, -0.6157, 0.0, 1.052, -0.4995, 0.0, 1.169, -0.2189, 0.0, 1.433, -0.2189, 0.0, 1.433, 0.1779, 0.0, 1.169, 0.4424, 0.0, 0.9041, 0.4424, 0.0])
_sp.bezier_points.foreach_set('handle_left', [0.6395, 0.7951, 0.0, -0.3747, 0.9715, 0.0, -1.257, 0.4424, 0.0, -1.477, -0.08664, 0.0, -1.301, -0.2189, 0.0, -1.171, -0.4251, 0.0, -0.921, -0.6157, 0.0, -0.6095, -0.5739, 0.0, -0.4188, -0.3241, 0.0, 0.375, -0.2189, 0.0, 0.4168, -0.4251, 0.0, 0.6666, -0.6157, 0.0, 0.978, -0.5739, 0.0, 1.169, -0.3241, 0.0, 1.433, -0.2189, 0.0, 1.433, 0.04562, 0.0, 1.316, 0.4424, 0.0, 0.9041, 0.4424, 0.0])
_sp.bezier_points.foreach_set('handle_right', [0.06627, 0.9715, 0.0, -1.036, 0.707, 0.0, -1.477, 0.04562, 0.0, -1.389, -0.2189, 0.0, -1.213, -0.3241, 0.0, -1.022, -0.5739, 0.0, -0.7104, -0.6157, 0.0, -0.4606, -0.4251, 0.0, -0.4188, -0.2189, 0.0, 0.375, -0.3241, 0.0, 0.5656, -0.5739, 0.0, 0.8771, -0.6157, 0.0, 1.127, -0.4251, 0.0, 1.169, -0.2189, 0.0, 1.433, -0.08664, 0.0, 1.433, 0.3247, 0.0, 1.169, 0.4424, 0.0, 0.7718, 0.6188, 0.0])
for _p, _l, _r in zip(_sp.bezier_points, ['VECTOR', 'VECTOR', 'VECTOR', 'VECTOR', 'VECTOR', 'FREE', 'FREE', 'FREE', 'FREE', 'FREE', 'FREE', 'FREE', 'FREE', 'FREE', 'FREE', 'VECTOR', 'FREE', 'FREE'], ['VECTOR', 'VECTOR', 'VECTOR', 'VECTOR', 'FREE', 'FREE', 'FREE', 'FREE', 'FREE', 'FREE', 'FREE', 'FREE', 'FREE', 'FREE', 'VECTOR', 'FREE', 'FREE', 'VECTOR']): _p.handle_left_type = _l; _p.handle_right_type = _r
_sp.use_cyclic_u = True
_sp = cu_path13603.splines.new('BEZIER'); _sp.bezier_points.add(3)
_sp.bezier_points.foreach_set('co', [-0.7495, 0.7731, 0.0, -0.2204, 0.7731, 0.0, -0.2204, 0.4424, 0.0, -1.014, 0.4424, 0.0])
_sp.bezier_points.foreach_set('handle_left', [-0.8377, 0.6629, 0.0, -0.3968, 0.7731, 0.0, -0.2204, 0.5526, 0.0, -0.7495, 0.4424, 0.0])
_sp.bezier_points.foreach_set('handle_right', [-0.5732, 0.7731, 0.0, -0.2204, 0.6629, 0.0, -0.485, 0.4424, 0.0, -0.9259, 0.5526, 0.0])
for _p, _l, _r in zip(_sp.bezier_points, ['VECTOR', 'VECTOR', 'VECTOR', 'VECTOR'], ['VECTOR', 'VECTOR', 'VECTOR', 'VECTOR']): _p.handle_left_type = _l; _p.handle_right_type = _r
_sp.use_cyclic_u = True
_sp = cu_path13603.splines.new('BEZIER'); _sp.bezier_points.add(3)
_sp.bezier_points.foreach_set('co', [-0.02192, 0.7731, 0.0, 0.4411, 0.7731, 0.0, 0.7004, 0.4424, 0.0, -0.02192, 0.4424, 0.0])
_sp.bezier_points.foreach_set('handle_left', [-0.02192, 0.6629, 0.0, 0.2868, 0.7731, 0.0, 0.614, 0.5526, 0.0, 0.2189, 0.4424, 0.0])
_sp.bezier_points.foreach_set('handle_right', [0.1324, 0.7731, 0.0, 0.5275, 0.6629, 0.0, 0.4596, 0.4424, 0.0, -0.02192, 0.5526, 0.0])
for _p, _l, _r in zip(_sp.bezier_points, ['VECTOR', 'VECTOR', 'VECTOR', 'VECTOR'], ['VECTOR', 'VECTOR', 'VECTOR', 'VECTOR']): _p.handle_left_type = _l; _p.handle_right_type = _r
_sp.use_cyclic_u = True
_sp = cu_path13603.splines.new('BEZIER'); _sp.bezier_points.add(7)
_sp.bezier_points.foreach_set('co', [-0.8157, -0.02051, 0.0, -0.6754, -0.07862, 0.0, -0.6172, -0.2189, 0.0, -0.6754, -0.3592, 0.0, -0.8157, -0.4173, 0.0, -0.956, -0.3592, 0.0, -1.014, -0.2189, 0.0, -0.956, -0.07862, 0.0])
_sp.bezier_points.foreach_set('handle_left', [-0.8683, -0.02051, 0.0, -0.7126, -0.04141, 0.0, -0.6172, -0.1663, 0.0, -0.6382, -0.322, 0.0, -0.7631, -0.4173, 0.0, -0.9188, -0.3964, 0.0, -1.014, -0.2715, 0.0, -0.9932, -0.1158, 0.0])
_sp.bezier_points.foreach_set('handle_right', [-0.7631, -0.02051, 0.0, -0.6382, -0.1158, 0.0, -0.6172, -0.2715, 0.0, -0.7126, -0.3964, 0.0, -0.8683, -0.4173, 0.0, -0.9932, -0.322, 0.0, -1.014, -0.1663, 0.0, -0.9188, -0.04141, 0.0])
_sp.use_cyclic_u = True
_sp = cu_path13603.splines.new('BEZIER'); _sp.bezier_points.add(7)
_sp.bezier_points.foreach_set('co', [0.7718, -0.02051, 0.0, 0.9122, -0.07862, 0.0, 0.9703, -0.2189, 0.0, 0.9122, -0.3592, 0.0, 0.7718, -0.4173, 0.0, 0.6315, -0.3592, 0.0, 0.5734, -0.2189, 0.0, 0.6315, -0.07862, 0.0])
_sp.bezier_points.foreach_set('handle_left', [0.7192, -0.02051, 0.0, 0.8749, -0.04141, 0.0, 0.9703, -0.1663, 0.0, 0.9494, -0.322, 0.0, 0.8245, -0.4173, 0.0, 0.6687, -0.3964, 0.0, 0.5734, -0.2715, 0.0, 0.5943, -0.1158, 0.0])
_sp.bezier_points.foreach_set('handle_right', [0.8245, -0.02051, 0.0, 0.9494, -0.1158, 0.0, 0.9703, -0.2715, 0.0, 0.8749, -0.3964, 0.0, 0.7192, -0.4173, 0.0, 0.5943, -0.322, 0.0, 0.5734, -0.1663, 0.0, 0.6687, -0.04141, 0.0])
_sp.use_cyclic_u = True
cu_path13603.materials.append(mat_svgmat_001)
cu_path13603.extrude = 0.5
cu_path13603.fill_mode = 'BOTH'
cu_path13612 = bpy.data.curves.new('path13612', 'CURVE')
cu_path13612.dimensions = '2D'
_sp = cu_path13612.splines.new('BEZIER'); _sp.bezier_points.add(7)
_sp.bezier_points.foreach_set('co', [0.6717, -0.4426, 0.0, 0.5314, -0.3844, 0.0, 0.4733, -0.2442, 0.0, 0.5314, -0.1039, 0.0, 0.6717, -0.04576, 0.0, 0.8121, -0.1039, 0.0, 0.8702, -0.2442, 0.0, 0.8121, -0.3844, 0.0])
_sp.bezier_points.foreach_set('handle_left', [0.7244, -0.4426, 0.0, 0.5686, -0.4217, 0.0, 0.4733, -0.2968, 0.0, 0.4942, -0.1411, 0.0, 0.6191, -0.04576, 0.0, 0.7748, -0.06666, 0.0, 0.8702, -0.1915, 0.0, 0.8493, -0.3472, 0.0])
_sp.bezier_points.foreach_set('handle_right', [0.6191, -0.4426, 0.0, 0.4942, -0.3472, 0.0, 0.4733, -0.1915, 0.0, 0.5686, -0.06666, 0.0, 0.7244, -0.04576, 0.0, 0.8493, -0.1411, 0.0, 0.8702, -0.2968, 0.0, 0.7748, -0.4217, 0.0])
_sp.use_cyclic_u = True
_sp = cu_path13612.splines.new('BEZIER'); _sp.bezier_points.add(3)
_sp.bezier_points.foreach_set('co', [0.8702, 0.7478, 0.0, 1.129, 0.4172, 0.0, 0.5394, 0.4172, 0.0, 0.5394, 0.7478, 0.0])
_sp.bezier_points.foreach_set('handle_left', [0.7599, 0.7478, 0.0, 1.043, 0.5274, 0.0, 0.7361, 0.4172, 0.0, 0.5394, 0.6376, 0.0])
_sp.bezier_points.foreach_set('handle_right', [0.9566, 0.6376, 0.0, 0.9328, 0.4172, 0.0, 0.5394, 0.5274, 0.0, 0.6497, 0.7478, 0.0])
for _p, _l, _r in zip(_sp.bezier_points, ['VECTOR', 'VECTOR', 'VECTOR', 'VECTOR'], ['VECTOR', 'VECTOR', 'VECTOR', 'VECTOR']): _p.handle_left_type = _l; _p.handle_right_type = _r
_sp.use_cyclic_u = True
_sp = cu_path13612.splines.new('BEZIER'); _sp.bezier_points.add(7)
_sp.bezier_points.foreach_set('co', [-0.9158, -0.4426, 0.0, -1.056, -0.3844, 0.0, -1.114, -0.2442, 0.0, -1.056, -0.1039, 0.0, -0.9158, -0.04576, 0.0, -0.7755, -0.1039, 0.0, -0.7173, -0.2442, 0.0, -0.7755, -0.3844, 0.0])
_sp.bezier_points.foreach_set('handle_left', [-0.8632, -0.4426, 0.0, -1.019, -0.4217, 0.0, -1.114, -0.2968, 0.0, -1.093, -0.1411, 0.0, -0.9684, -0.04576, 0.0, -0.8127, -0.06666, 0.0, -0.7173, -0.1915, 0.0, -0.7383, -0.3472, 0.0])
_sp.bezier_points.foreach_set('handle_right', [-0.9684, -0.4426, 0.0, -1.093, -0.3472, 0.0, -1.114, -0.1915, 0.0, -1.019, -0.06666, 0.0, -0.8632, -0.04576, 0.0, -0.7383, -0.1411, 0.0, -0.7173, -0.2968, 0.0, -0.8127, -0.4217, 0.0])
_sp.use_cyclic_u = True
_sp = cu_path13612.splines.new('BEZIER'); _sp.bezier_points.add(17)
_sp.bezier_points.foreach_set('co', [0.9363, 0.9462, 0.0, 0.5394, 0.9462, 0.0, 0.5394, 1.475, 0.0, -1.313, 1.475, 0.0, -1.577, 1.211, 0.0, -1.577, -0.2442, 0.0, -1.313, -0.2442, 0.0, -1.196, -0.5247, 0.0, -0.9158, -0.641, 0.0, -0.6352, -0.5247, 0.0, -0.5189, -0.2442, 0.0, 0.2748, -0.2442, 0.0, 0.3911, -0.5247, 0.0, 0.6717, -0.641, 0.0, 0.9524, -0.5247, 0.0, 1.069, -0.2442, 0.0, 1.333, -0.2442, 0.0, 1.333, 0.4172, 0.0])
_sp.bezier_points.foreach_set('handle_left', [1.069, 0.7699, 0.0, 0.6717, 0.9462, 0.0, 0.5394, 1.299, 0.0, -0.6953, 1.475, 0.0, -1.577, 1.358, 0.0, -1.577, -0.2442, 0.0, -1.401, -0.2442, 0.0, -1.271, -0.4503, 0.0, -1.021, -0.641, 0.0, -0.7096, -0.5991, 0.0, -0.5189, -0.3494, 0.0, 0.2748, -0.2442, 0.0, 0.3167, -0.4503, 0.0, 0.5665, -0.641, 0.0, 0.8779, -0.5991, 0.0, 1.069, -0.3494, 0.0, 1.333, -0.2442, 0.0, 1.333, 0.1967, 0.0])
_sp.bezier_points.foreach_set('handle_right', [0.804, 0.9462, 0.0, 0.5394, 1.123, 0.0, -0.07794, 1.475, 0.0, -1.46, 1.475, 0.0, -1.577, 1.211, 0.0, -1.489, -0.2442, 0.0, -1.313, -0.3494, 0.0, -1.122, -0.5991, 0.0, -0.8105, -0.641, 0.0, -0.5607, -0.4503, 0.0, -0.5189, -0.2442, 0.0, 0.2748, -0.3494, 0.0, 0.4655, -0.5991, 0.0, 0.777, -0.641, 0.0, 1.027, -0.4503, 0.0, 1.069, -0.2442, 0.0, 1.333, -0.02371, 0.0, 1.201, 0.5935, 0.0])
for _p, _l, _r in zip(_sp.bezier_points, ['VECTOR', 'VECTOR', 'VECTOR', 'VECTOR', 'FREE', 'FREE', 'VECTOR', 'FREE', 'FREE', 'FREE', 'FREE', 'FREE', 'FREE', 'FREE', 'FREE', 'FREE', 'FREE', 'VECTOR'], ['VECTOR', 'VECTOR', 'VECTOR', 'FREE', 'FREE', 'VECTOR', 'FREE', 'FREE', 'FREE', 'FREE', 'FREE', 'FREE', 'FREE', 'FREE', 'FREE', 'FREE', 'VECTOR', 'VECTOR']): _p.handle_left_type = _l; _p.handle_right_type = _r
_sp.use_cyclic_u = True
cu_path13612.materials.append(mat_svgmat_003)
cu_path13612.extrude = 0.5
cu_path13612.fill_mode = 'BOTH'
cu_path13603_001 = bpy.data.curves.new('path13603.001', 'CURVE')
cu_path13603_001.dimensions = '2D'
_sp = cu_path13603_001.splines.new('BEZIER'); _sp.bezier_points.add(17)
_sp.bezier_points.foreach_set('co', [0.5073, 0.9715, 0.0, -0.8157, 0.9715, 0.0, -1.477, 0.1779, 0.0, -1.477, -0.2189, 0.0, -1.213, -0.2189, 0.0, -1.096, -0.4995, 0.0, -0.8157, -0.6157, 0.0, -0.5351, -0.4995, 0.0, -0.4188, -0.2189, 0.0, 0.375, -0.2189, 0.0, 0.4912, -0.4995, 0.0, 0.7718, -0.6157, 0.0, 1.052, -0.4995, 0.0, 1.169, -0.2189, 0.0, 1.433, -0.2189, 0.0, 1.433, 0.1779, 0.0, 1.169, 0.4424, 0.0, 0.9041, 0.4424, 0.0])
_sp.bezier_points.foreach_set('handle_left', [0.6395, 0.7951, 0.0, -0.3747, 0.9715, 0.0, -1.257, 0.4424, 0.0, -1.477, -0.08664, 0.0, -1.301, -0.2189, 0.0, -1.171, -0.4251, 0.0, -0.921, -0.6157, 0.0, -0.6095, -0.5739, 0.0, -0.4188, -0.3241, 0.0, 0.375, -0.2189, 0.0, 0.4168, -0.4251, 0.0, 0.6666, -0.6157, 0.0, 0.978, -0.5739, 0.0, 1.169, -0.3241, 0.0, 1.433, -0.2189, 0.0, 1.433, 0.04562, 0.0, 1.316, 0.4424, 0.0, 0.9041, 0.4424, 0.0])
_sp.bezier_points.foreach_set('handle_right', [0.06627, 0.9715, 0.0, -1.036, 0.707, 0.0, -1.477, 0.04562, 0.0, -1.389, -0.2189, 0.0, -1.213, -0.3241, 0.0, -1.022, -0.5739, 0.0, -0.7104, -0.6157, 0.0, -0.4606, -0.4251, 0.0, -0.4188, -0.2189, 0.0, 0.375, -0.3241, 0.0, 0.5656, -0.5739, 0.0, 0.8771, -0.6157, 0.0, 1.127, -0.4251, 0.0, 1.169, -0.2189, 0.0, 1.433, -0.08664, 0.0, 1.433, 0.3247, 0.0, 1.169, 0.4424, 0.0, 0.7718, 0.6188, 0.0])
for _p, _l, _r in zip(_sp.bezier_points, ['VECTOR', 'VECTOR', 'VECTOR', 'VECTOR', 'VECTOR', 'FREE', 'FREE', 'FREE', 'FREE', 'FREE', 'FREE', 'FREE', 'FREE', 'FREE', 'FREE', 'VECTOR', 'FREE', 'FREE'], ['VECTOR', 'VECTOR', 'VECTOR', 'VECTOR', 'FREE', 'FREE', 'FREE', 'FREE', 'FREE', 'FREE', 'FREE', 'FREE', 'FREE', 'FREE', 'VECTOR', 'FREE', 'FREE', 'VECTOR']): _p.handle_left_type = _l; _p.handle_right_type = _r
_sp.use_cyclic_u = True
_sp = cu_path13603_001.splines.new('BEZIER'); _sp.bezier_points.add(3)
_sp.bezier_points.foreach_set('co', [-0.7495, 0.7731, 0.0, -0.2204, 0.7731, 0.0, -0.2204, 0.4424, 0.0, -1.014, 0.4424, 0.0])
_sp.bezier_points.foreach_set('handle_left', [-0.8377, 0.6629, 0.0, -0.3968, 0.7731, 0.0, -0.2204, 0.5526, 0.0, -0.7495, 0.4424, 0.0])
_sp.bezier_points.foreach_set('handle_right', [-0.5732, 0.7731, 0.0, -0.2204, 0.6629, 0.0, -0.485, 0.4424, 0.0, -0.9259, 0.5526, 0.0])
for _p, _l, _r in zip(_sp.bezier_points, ['VECTOR', 'VECTOR', 'VECTOR', 'VECTOR'], ['VECTOR', 'VECTOR', 'VECTOR', 'VECTOR']): _p.handle_left_type = _l; _p.handle_right_type = _r
_sp.use_cyclic_u = True
_sp = cu_path13603_001.splines.new('BEZIER'); _sp.bezier_points.add(3)
_sp.bezier_points.foreach_set('co', [-0.02192, 0.7731, 0.0, 0.4411, 0.7731, 0.0, 0.7004, 0.4424, 0.0, -0.02192, 0.4424, 0.0])
_sp.bezier_points.foreach_set('handle_left', [-0.02192, 0.6629, 0.0, 0.2868, 0.7731, 0.0, 0.614, 0.5526, 0.0, 0.2189, 0.4424, 0.0])
_sp.bezier_points.foreach_set('handle_right', [0.1324, 0.7731, 0.0, 0.5275, 0.6629, 0.0, 0.4596, 0.4424, 0.0, -0.02192, 0.5526, 0.0])
for _p, _l, _r in zip(_sp.bezier_points, ['VECTOR', 'VECTOR', 'VECTOR', 'VECTOR'], ['VECTOR', 'VECTOR', 'VECTOR', 'VECTOR']): _p.handle_left_type = _l; _p.handle_right_type = _r
_sp.use_cyclic_u = True
_sp = cu_path13603_001.splines.new('BEZIER'); _sp.bezier_points.add(7)
_sp.bezier_points.foreach_set('co', [-0.8157, -0.02051, 0.0, -0.6754, -0.07862, 0.0, -0.6172, -0.2189, 0.0, -0.6754, -0.3592, 0.0, -0.8157, -0.4173, 0.0, -0.956, -0.3592, 0.0, -1.014, -0.2189, 0.0, -0.956, -0.07862, 0.0])
_sp.bezier_points.foreach_set('handle_left', [-0.8683, -0.02051, 0.0, -0.7126, -0.04141, 0.0, -0.6172, -0.1663, 0.0, -0.6382, -0.322, 0.0, -0.7631, -0.4173, 0.0, -0.9188, -0.3964, 0.0, -1.014, -0.2715, 0.0, -0.9932, -0.1158, 0.0])
_sp.bezier_points.foreach_set('handle_right', [-0.7631, -0.02051, 0.0, -0.6382, -0.1158, 0.0, -0.6172, -0.2715, 0.0, -0.7126, -0.3964, 0.0, -0.8683, -0.4173, 0.0, -0.9932, -0.322, 0.0, -1.014, -0.1663, 0.0, -0.9188, -0.04141, 0.0])
_sp.use_cyclic_u = True
_sp = cu_path13603_001.splines.new('BEZIER'); _sp.bezier_points.add(7)
_sp.bezier_points.foreach_set('co', [0.7718, -0.02051, 0.0, 0.9122, -0.07862, 0.0, 0.9703, -0.2189, 0.0, 0.9122, -0.3592, 0.0, 0.7718, -0.4173, 0.0, 0.6315, -0.3592, 0.0, 0.5734, -0.2189, 0.0, 0.6315, -0.07862, 0.0])
_sp.bezier_points.foreach_set('handle_left', [0.7192, -0.02051, 0.0, 0.8749, -0.04141, 0.0, 0.9703, -0.1663, 0.0, 0.9494, -0.322, 0.0, 0.8245, -0.4173, 0.0, 0.6687, -0.3964, 0.0, 0.5734, -0.2715, 0.0, 0.5943, -0.1158, 0.0])
_sp.bezier_points.foreach_set('handle_right', [0.8245, -0.02051, 0.0, 0.9494, -0.1158, 0.0, 0.9703, -0.2715, 0.0, 0.8749, -0.3964, 0.0, 0.7192, -0.4173, 0.0, 0.5943, -0.322, 0.0, 0.5734, -0.1663, 0.0, 0.6687, -0.04141, 0.0])
_sp.use_cyclic_u = True
cu_path13603_001.materials.append(mat_material_007)
cu_path13603_001.extrude = 0.5
cu_path13603_001.fill_mode = 'BOTH'
cu_curve_001 = bpy.data.curves.new('Curve.001', 'CURVE')
cu_curve_001.dimensions = '2D'
_sp = cu_curve_001.splines.new('BEZIER'); _sp.bezier_points.add(11)
_sp.bezier_points.foreach_set('co', [0.8035, 1.053, 0.0, -1.172, 1.053, 0.0, -1.454, 0.7705, 0.0, -1.454, -0.4993, 0.0, -1.172, -0.4993, 0.0, -0.7487, -0.9226, 0.0, -0.3254, -0.4993, 0.0, 0.4508, -0.4993, 0.0, 0.8741, -0.9226, 0.0, 1.297, -0.4993, 0.0, 1.65, -0.4993, 0.0, 1.65, 0.2061, 0.0])
_sp.bezier_points.foreach_set('handle_left', [1.086, 0.7705, 0.0, -0.5135, 1.053, 0.0, -1.454, 0.9271, 0.0, -1.454, -0.4993, 0.0, -1.266, -0.4993, 0.0, -0.983, -0.9226, 0.0, -0.3254, -0.7321, 0.0, 0.4508, -0.4993, 0.0, 0.6398, -0.9226, 0.0, 1.297, -0.7321, 0.0, 1.65, -0.4993, 0.0, 1.65, -0.02902, 0.0])
_sp.bezier_points.foreach_set('handle_right', [0.145, 1.053, 0.0, -1.327, 1.053, 0.0, -1.454, 0.7705, 0.0, -1.36, -0.4993, 0.0, -1.172, -0.7321, 0.0, -0.5145, -0.9226, 0.0, -0.3254, -0.4993, 0.0, 0.4508, -0.7321, 0.0, 1.108, -0.9226, 0.0, 1.297, -0.4993, 0.0, 1.65, -0.2642, 0.0, 1.368, 0.4883, 0.0])
for _p, _l, _r in zip(_sp.bezier_points, ['VECTOR', 'VECTOR', 'FREE', 'FREE', 'VECTOR', 'FREE', 'FREE', 'FREE', 'FREE', 'FREE', 'FREE', 'VECTOR'], ['VECTOR', 'FREE', 'FREE', 'VECTOR', 'FREE', 'FREE', 'FREE', 'FREE', 'FREE', 'FREE', 'VECTOR', 'VECTOR']): _p.handle_left_type = _l; _p.handle_right_type = _r
_sp.use_cyclic_u = True
_sp = cu_curve_001.splines.new('BEZIER'); _sp.bezier_points.add(3)
_sp.bezier_points.foreach_set('co', [-1.172, 0.2061, 0.0, -1.172, 0.7705, 0.0, -0.6076, 0.7705, 0.0, -0.6076, 0.2061, 0.0])
_sp.bezier_points.foreach_set('handle_left', [-0.9839, 0.2061, 0.0, -1.172, 0.5823, 0.0, -0.7958, 0.7705, 0.0, -0.6076, 0.3942, 0.0])
_sp.bezier_points.foreach_set('handle_right', [-1.172, 0.3942, 0.0, -0.9839, 0.7705, 0.0, -0.6076, 0.5823, 0.0, -0.7958, 0.2061, 0.0])
for _p, _l, _r in zip(_sp.bezier_points, ['VECTOR', 'VECTOR', 'VECTOR', 'VECTOR'], ['VECTOR', 'VECTOR', 'VECTOR', 'VECTOR']): _p.handle_left_type = _l; _p.handle_right_type = _r
_sp.use_cyclic_u = True
_sp = cu_curve_001.splines.new('BEZIER'); _sp.bezier_points.add(3)
_sp.bezier_points.foreach_set('co', [-0.7487, -0.7109, 0.0, -0.9604, -0.4993, 0.0, -0.7487, -0.2877, 0.0, -0.537, -0.4993, 0.0])
_sp.bezier_points.foreach_set('handle_left', [-0.6316, -0.7109, 0.0, -0.9604, -0.6164, 0.0, -0.8658, -0.2877, 0.0, -0.537, -0.3822, 0.0])
_sp.bezier_points.foreach_set('handle_right', [-0.8658, -0.7109, 0.0, -0.9604, -0.3822, 0.0, -0.6316, -0.2877, 0.0, -0.537, -0.6164, 0.0])
_sp.use_cyclic_u = True
_sp = cu_curve_001.splines.new('BEZIER'); _sp.bezier_points.add(3)
_sp.bezier_points.foreach_set('co', [0.2391, 0.2061, 0.0, -0.3254, 0.2061, 0.0, -0.3254, 0.7705, 0.0, 0.2391, 0.7705, 0.0])
_sp.bezier_points.foreach_set('handle_left', [0.2391, 0.3942, 0.0, -0.1372, 0.2061, 0.0, -0.3254, 0.5823, 0.0, 0.05093, 0.7705, 0.0])
_sp.bezier_points.foreach_set('handle_right', [0.05093, 0.2061, 0.0, -0.3254, 0.3942, 0.0, -0.1372, 0.7705, 0.0, 0.2391, 0.5823, 0.0])
for _p, _l, _r in zip(_sp.bezier_points, ['VECTOR', 'VECTOR', 'VECTOR', 'VECTOR'], ['VECTOR', 'VECTOR', 'VECTOR', 'VECTOR']): _p.handle_left_type = _l; _p.handle_right_type = _r
_sp.use_cyclic_u = True
_sp = cu_curve_001.splines.new('BEZIER'); _sp.bezier_points.add(3)
_sp.bezier_points.foreach_set('co', [0.8741, -0.7109, 0.0, 0.6624, -0.4993, 0.0, 0.8741, -0.2877, 0.0, 1.086, -0.4993, 0.0])
_sp.bezier_points.foreach_set('handle_left', [0.9912, -0.7109, 0.0, 0.6624, -0.6164, 0.0, 0.757, -0.2877, 0.0, 1.086, -0.3822, 0.0])
_sp.bezier_points.foreach_set('handle_right', [0.757, -0.7109, 0.0, 0.6624, -0.3822, 0.0, 0.9912, -0.2877, 0.0, 1.086, -0.6164, 0.0])
_sp.use_cyclic_u = True
_sp = cu_curve_001.splines.new('BEZIER'); _sp.bezier_points.add(3)
_sp.bezier_points.foreach_set('co', [0.5213, 0.2061, 0.0, 0.5213, 0.7705, 0.0, 0.6624, 0.7705, 0.0, 1.227, 0.2061, 0.0])
_sp.bezier_points.foreach_set('handle_left', [0.7565, 0.2061, 0.0, 0.5213, 0.5823, 0.0, 0.6154, 0.7705, 0.0, 1.039, 0.3942, 0.0])
_sp.bezier_points.foreach_set('handle_right', [0.5213, 0.3942, 0.0, 0.5683, 0.7705, 0.0, 0.8506, 0.5823, 0.0, 0.9917, 0.2061, 0.0])
for _p, _l, _r in zip(_sp.bezier_points, ['VECTOR', 'VECTOR', 'VECTOR', 'VECTOR'], ['VECTOR', 'VECTOR', 'VECTOR', 'VECTOR']): _p.handle_left_type = _l; _p.handle_right_type = _r
_sp.use_cyclic_u = True
cu_curve_001.materials.append(mat_svgmat_004)
cu_curve_001.extrude = 0.5
cu_curve_001.fill_mode = 'BOTH'
cu_recttracking = bpy.data.curves.new('rectTracking', 'CURVE')
cu_recttracking.dimensions = '3D'
_sp = cu_recttracking.splines.new('BEZIER'); _sp.bezier_points.add(7)
_sp.bezier_points.foreach_set('co', [-1.52, 0.9946, -3.815e-05, 1.527, 0.9946, -3.815e-05, 1.682, 0.8391, -3.815e-05, 1.682, -0.8349, -3.815e-05, 1.527, -0.9905, -3.815e-05, -1.52, -0.9905, -3.815e-05, -1.675, -0.8349, -3.815e-05, -1.675, 0.8391, -3.815e-05])
_sp.bezier_points.foreach_set('handle_left', [-1.52, 0.9946, -3.815e-05, 0.5112, 0.9946, -3.815e-05, 1.682, 0.8391, -3.815e-05, 1.682, -0.2769, -3.815e-05, 1.527, -0.9905, -3.815e-05, -0.5043, -0.9905, -3.815e-05, -1.675, -0.8349, -3.815e-05, -1.675, 0.2811, -3.815e-05])
_sp.bezier_points.foreach_set('handle_right', [-0.5043, 0.9946, -3.815e-05, 1.682, 0.9946, -3.815e-05, 1.682, 0.2811, -3.815e-05, 1.682, -0.9905, -3.815e-05, 0.5112, -0.9905, -3.815e-05, -1.675, -0.9905, -3.815e-05, -1.675, -0.2769, -3.815e-05, -1.675, 0.9946, -3.815e-05])
for _p, _l, _r in zip(_sp.bezier_points, ['FREE', 'VECTOR', 'FREE', 'VECTOR', 'FREE', 'VECTOR', 'FREE', 'VECTOR'], ['VECTOR', 'FREE', 'VECTOR', 'FREE', 'VECTOR', 'FREE', 'VECTOR', 'FREE']): _p.handle_left_type = _l; _p.handle_right_type = _r
_sp.use_cyclic_u = True
cu_recttracking.fill_mode = 'FULL'
txt_text_001 = bpy.data.curves.new('Text.001', 'FONT')
txt_text_001.dimensions = '2D'
txt_text_001.body = 'Vehicles detected'
txt_text_001.materials.append(mat_material_010)
txt_text_001.extrude = 0.2
txt_text_006 = bpy.data.curves.new('Text.006', 'FONT')
txt_text_006.dimensions = '2D'
txt_text_006.body = 'cars:'
txt_text_006.materials.append(mat_material_010)
txt_text_006.extrude = 0.2
txt_text_007 = bpy.data.curves.new('Text.007', 'FONT')
txt_text_007.dimensions = '2D'
txt_text_007.body = 'trucks:'
txt_text_007.materials.append(mat_material_010)
txt_text_007.extrude = 0.2
txt_text_008 = bpy.data.curves.new('Text.008', 'FONT')
txt_text_008.dimensions = '2D'
txt_text_008.body = 'motorbikes:'
txt_text_008.materials.append(mat_material_010)
txt_text_008.extrude = 0.2
txt_text_009 = bpy.data.curves.new('Text.009', 'FONT')
txt_text_009.dimensions = '2D'
txt_text_009.body = '0'
txt_text_009.materials.append(mat_material_010)
txt_text_009.extrude = 0.2
txt_text_010 = bpy.data.curves.new('Text.010', 'FONT')
txt_text_010.dimensions = '2D'
txt_text_010.body = '1'
txt_text_010.materials.append(mat_material_012)
txt_text_010.extrude = 0.2
txt_text_011 = bpy.data.curves.new('Text.011', 'FONT')
txt_text_011.dimensions = '2D'
txt_text_011.body = '0'
txt_text_011.materials.append(mat_material_010)
txt_text_011.extrude = 0.2
txt_text = bpy.data.curves.new('Text', 'FONT')
txt_text.dimensions = '2D'
txt_text.body = 'Commean'
txt_text.materials.append(mat_material_005)
txt_text.extrude = 0.1576
txt_text_012 = bpy.data.curves.new('Text.012', 'FONT')
txt_text_012.dimensions = '2D'
txt_text_012.body = 'C'
txt_text_012.materials.append(mat_material_005)
txt_text_012.extrude = 0.1576
txt_text_013 = bpy.data.curves.new('Text.013', 'FONT')
txt_text_013.dimensions = '2D'
txt_text_013.body = 'o'
txt_text_013.materials.append(mat_material_005)
txt_text_013.extrude = 0.1576
txt_text_014 = bpy.data.curves.new('Text.014', 'FONT')
txt_text_014.dimensions = '2D'
txt_text_014.body = 'm'
txt_text_014.materials.append(mat_material_005)
txt_text_014.extrude = 0.1576
txt_text_016 = bpy.data.curves.new('Text.016', 'FONT')
txt_text_016.dimensions = '2D'
txt_text_016.body = 'm'
txt_text_016.materials.append(mat_material_005)
txt_text_016.extrude = 0.1576
txt_text_017 = bpy.data.curves.new('Text.017', 'FONT')
txt_text_017.dimensions = '2D'
txt_text_017.body = 'e'
txt_text_017.materials.append(mat_material_005)
txt_text_017.extrude = 0.1576
txt_text_018 = bpy.data.curves.new('Text.018', 'FONT')
txt_text_018.dimensions = '2D'
txt_text_018.body = 'a'
txt_text_018.materials.append(mat_material_005)
txt_text_018.extrude = 0.1576
txt_text_019 = bpy.data.curves.new('Text.019', 'FONT')
txt_text_019.dimensions = '2D'
txt_text_019.body = 'n'
txt_text_019.materials.append(mat_material_005)
txt_text_019.extrude = 0.1576

# ---- objects
ob_camera = bpy.data.objects.new('Camera', cam_camera)
ob_plane = bpy.data.objects.new('Plane', me_plane)
ob_area = bpy.data.objects.new('Area', light_area)
ob_ampel = bpy.data.objects.new('Ampel', me_cube_002)
ob_camholder = bpy.data.objects.new('CamHolder', me_cube_004)
ob_cam = bpy.data.objects.new('Cam', me_cube_003)
ob_lightray = bpy.data.objects.new('LightRay', me_cube_008)
ob_blocklight = bpy.data.objects.new('BlockLight', me_blocklight)
ob_car01 = bpy.data.objects.new('Car01', cu_path13603)
ob_truck01 = bpy.data.objects.new('Truck01', cu_path13612)
ob_car02 = bpy.data.objects.new('Car02', cu_path13603_001)
ob_shuttel01 = bpy.data.objects.new('Shuttel01', cu_curve_001)
ob_ground = bpy.data.objects.new('Ground', me_cube_001)
ob_tunnel = bpy.data.objects.new('Tunnel', me_cube_005)
ob_cube_002 = bpy.data.objects.new('Cube.002', me_cube_009)
ob_recttracking01 = bpy.data.objects.new('RectTracking01', cu_recttracking)
ob_vehiclesdetected = bpy.data.objects.new('VehiclesDetected', txt_text_001)
ob_lbl_cars = bpy.data.objects.new('lbl_cars', txt_text_006)
ob_lbl_trucks = bpy.data.objects.new('lbl_trucks', txt_text_007)
ob_lbl_motorbikes = bpy.data.objects.new('lbl_motorbikes', txt_text_008)
ob_count_cars = bpy.data.objects.new('count_cars', txt_text_009)
ob_count_trucks = bpy.data.objects.new('count_trucks', txt_text_010)
ob_count_motorbikes = bpy.data.objects.new('count_motorbikes', txt_text_011)
ob_text = bpy.data.objects.new('Text', txt_text)
ob_0_c = bpy.data.objects.new('0_C', txt_text_012)
ob_1_o = bpy.data.objects.new('1_o', txt_text_013)
ob_2_m = bpy.data.objects.new('2_m', txt_text_014)
ob_3_m = bpy.data.objects.new('3_m', txt_text_016)
ob_4_e = bpy.data.objects.new('4_e', txt_text_017)
ob_5_a = bpy.data.objects.new('5_a', txt_text_018)
ob_6_n = bpy.data.objects.new('6_n', txt_text_019)

# ---- transforms, parenting, visibility, modifiers, constraints
ob_camera.location = (0.0, -81.99, 7.374)
ob_camera.rotation_euler = (1.571, 0.0, 0.0)
ob_camera.lock_rotations_4d = False
ob_camera.empty_display_type = 'ARROWS'
ob_camera.color = (0.0, 0.0, 0.0, 0.0)
ob_camera.display_type = 'WIRE'
ob_camera.lineart.crease_threshold = 0.0
ob_plane.location = (-2.789, -1.707, -0.5198)
ob_plane.rotation_euler = (1.571, 0.0, 0.0)
ob_plane.scale = (250.0, 250.0, 250.0)
ob_area.location = (-104.4, -155.3, 127.1)
ob_area.rotation_euler = (0.9355, -0.4809, -7.011e-08)
ob_area.scale = (100.0, 100.0, 100.0)
ob_ampel.location = (24.53, -6.607, 1.978)
ob_camholder.parent = ob_ampel
ob_camholder.matrix_parent_inverse = Matrix(((1.0, -0.0, -0.0, -0.0), (-0.0, 1.0, 0.0, 6.607), (-0.0, -0.0, 1.0, -1.978), (-0.0, 0.0, -0.0, 1.0)))
ob_camholder.location = (0.0, -6.607, 8.355)
ob_camholder.scale = (0.49, 0.49, 0.49)
ob_cam.parent = ob_camholder
ob_cam.matrix_parent_inverse = Matrix(((1.0, -0.0, -0.0, -0.0), (-0.0, 1.0, 0.0, 20.0), (-0.0, -0.0, 1.0, 1.427), (-0.0, 0.0, -0.0, 1.0)))
ob_cam.location = (0.0, -20.0, 0.0)
ob_cam.rotation_euler = (2.21e-09, -0.4497, -0.08448)
ob_lightray.parent = ob_cam
ob_lightray.matrix_parent_inverse = Matrix(((1.758, -0.0, 1.036, -33.56), (-0.0, 2.041, -0.0, 13.48), (-1.036, -0.0, 1.758, -1.665), (-0.0, -0.0, -0.0, 1.0)))
ob_lightray.location = (11.92, -6.607, 7.976)
ob_lightray.rotation_euler = (0.0, 1.038, 0.0)
_m = ob_lightray.modifiers.new('Boolean', 'BOOLEAN')
_m.object = ob_blocklight
ob_blocklight.location = (-21.19, -12.28, -1.566)
ob_blocklight.hide_render = True
ob_car01.location = (-24.07, -3.897, 1.616)
ob_car01.rotation_euler = (1.571, 0.0, 0.0)
ob_car01.lock_location = (False, True, True)
ob_truck01.location = (0.191, -3.897, 1.641)
ob_truck01.rotation_euler = (1.571, 0.0, 0.0)
ob_truck01.lock_location = (False, True, True)
ob_car02.location = (-24.05, -3.897, 1.616)
ob_car02.rotation_euler = (1.571, 0.0, 0.0)
ob_car02.lock_location = (False, True, True)
ob_shuttel01.location = (-24.15, -3.897, 1.921)
ob_shuttel01.rotation_euler = (1.571, 0.0, 0.0)
ob_shuttel01.lock_location = (False, True, True)
ob_ground.location = (0.0, -4.0, 0.0)
ob_ground.rotation_euler = (0.0, 0.0, 3.142)
_m = ob_ground.modifiers.new('Mirror', 'MIRROR')
_m.use_axis = (True, False, True)
_m = ob_ground.modifiers.new('Subdivision', 'SUBSURF')
_m.levels = 3
_m.render_levels = 5
ob_tunnel.location = (-23.15, -5.42, 3.321)
ob_tunnel.rotation_euler = (0.0, 0.0, 1.571)
ob_tunnel.scale = (1.866, 2.535, 2.535)
ob_cube_002.parent = ob_recttracking01
ob_cube_002.matrix_parent_inverse = Matrix(((1.0, 0.0, 0.0, -0.0), (0.0, -4.371e-08, 1.0, -2.371), (-0.0, -1.0, -4.371e-08, -4.26), (-0.0, 0.0, -0.0, 1.0)))
ob_cube_002.location = (0.1134, -4.26, 2.356)
ob_cube_002.scale = (0.07337, 0.07337, 0.07337)
_m = ob_cube_002.modifiers.new('Mirror', 'MIRROR')
_m.use_axis = (True, True, True)
_m = ob_cube_002.modifiers.new('Array', 'ARRAY')
_m.fit_type = 'FIT_LENGTH'
_m.count = 16
_m.fit_length = 137.3
_m.relative_offset_displace = (1.264, 0.0, 0.0)
_m = ob_cube_002.modifiers.new('Curve', 'CURVE')
_m.object = ob_recttracking01
_m = ob_cube_002.modifiers.new('Subdivision', 'SUBSURF')
_m.render_levels = 5
ob_recttracking01.location = (0.0, -4.912, 2.472)
ob_recttracking01.rotation_euler = (1.571, 0.0, 0.0)
ob_recttracking01.scale = (1.393, 1.393, 1.393)
ob_vehiclesdetected.location = (10.59, -6.36, 19.93)
ob_vehiclesdetected.rotation_euler = (1.699, 0.03924, -0.2244)
ob_vehiclesdetected.scale = (1.758, 1.758, 1.758)
ob_lbl_cars.parent = ob_vehiclesdetected
ob_lbl_cars.matrix_parent_inverse = Matrix(((0.554, -0.1264, -0.02231, -6.227), (0.005337, -0.07606, 0.5636, -11.78), (-0.1283, -0.5493, -0.07291, -0.6812), (-0.0, 0.0, -0.0, 1.0)))
ob_lbl_cars.location = (10.57, -6.049, 17.63)
ob_lbl_cars.rotation_euler = (1.699, 0.03924, -0.2244)
ob_lbl_cars.scale = (1.541, 1.541, 1.541)
ob_lbl_trucks.parent = ob_vehiclesdetected
ob_lbl_trucks.matrix_parent_inverse = Matrix(((0.554, -0.1264, -0.02231, -6.227), (0.005337, -0.07606, 0.5636, -11.78), (-0.1283, -0.5493, -0.07291, -0.6812), (-0.0, 0.0, -0.0, 1.0)))
ob_lbl_trucks.location = (10.55, -5.781, 15.64)
ob_lbl_trucks.rotation_euler = (1.699, 0.03924, -0.2244)
ob_lbl_trucks.scale = (1.541, 1.541, 1.541)
ob_lbl_motorbikes.parent = ob_vehiclesdetected
ob_lbl_motorbikes.matrix_parent_inverse = Matrix(((0.554, -0.1264, -0.02231, -6.227), (0.005337, -0.07606, 0.5636, -11.78), (-0.1283, -0.5493, -0.07291, -0.6812), (-0.0, 0.0, -0.0, 1.0)))
ob_lbl_motorbikes.location = (10.53, -5.514, 13.66)
ob_lbl_motorbikes.rotation_euler = (1.699, 0.03924, -0.2244)
ob_lbl_motorbikes.scale = (1.541, 1.541, 1.541)
ob_count_cars.parent = ob_vehiclesdetected
ob_count_cars.matrix_parent_inverse = Matrix(((0.554, -0.1264, -0.02231, -6.227), (0.005337, -0.07606, 0.5636, -11.78), (-0.1283, -0.5493, -0.07291, -0.6812), (-0.0, 0.0, -0.0, 1.0)))
ob_count_cars.location = (19.06, -7.985, 17.28)
ob_count_cars.rotation_euler = (1.699, 0.03924, -0.2244)
ob_count_cars.scale = (1.541, 1.541, 1.541)
ob_count_trucks.parent = ob_vehiclesdetected
ob_count_trucks.matrix_parent_inverse = Matrix(((0.554, -0.1264, -0.02231, -6.227), (0.005337, -0.07606, 0.5636, -11.78), (-0.1283, -0.5493, -0.07291, -0.6812), (-0.0, 0.0, -0.0, 1.0)))
ob_count_trucks.location = (19.04, -7.718, 15.3)
ob_count_trucks.rotation_euler = (1.699, 0.03924, -0.2244)
ob_count_trucks.scale = (1.541, 1.541, 1.541)
ob_count_motorbikes.parent = ob_vehiclesdetected
ob_count_motorbikes.matrix_parent_inverse = Matrix(((0.554, -0.1264, -0.02231, -6.227), (0.005337, -0.07606, 0.5636, -11.78), (-0.1283, -0.5493, -0.07291, -0.6812), (-0.0, 0.0, -0.0, 1.0)))
ob_count_motorbikes.location = (19.02, -7.45, 13.32)
ob_count_motorbikes.rotation_euler = (1.699, 0.03924, -0.2244)
ob_count_motorbikes.scale = (1.541, 1.541, 1.541)
ob_text.location = (-21.28, -1.306, -44.11)
ob_text.rotation_euler = (1.571, 0.0, 0.0)
ob_text.scale = (10.0, 10.0, 10.0)
ob_text.hide_render = True
ob_0_c.location = (-21.28, -1.21, -44.11)
ob_0_c.rotation_euler = (1.571, 0.0, 0.0)
ob_0_c.scale = (10.0, 10.0, 10.0)
ob_1_o.location = (-15.38, -1.21, -44.11)
ob_1_o.rotation_euler = (1.571, 0.0, 0.0)
ob_1_o.scale = (10.0, 10.0, 10.0)
ob_2_m.location = (-10.16, -1.21, -44.11)
ob_2_m.rotation_euler = (1.571, 0.0, 0.0)
ob_2_m.scale = (10.0, 10.0, 10.0)
ob_3_m.location = (-1.365, -1.21, -44.11)
ob_3_m.rotation_euler = (1.571, 0.0, 0.0)
ob_3_m.scale = (10.0, 10.0, 10.0)
ob_4_e.location = (7.432, -1.21, -44.11)
ob_4_e.rotation_euler = (1.571, 0.0, 0.0)
ob_4_e.scale = (10.0, 10.0, 10.0)
ob_5_a.location = (12.4, -1.21, -44.11)
ob_5_a.rotation_euler = (1.571, 0.0, 0.0)
ob_5_a.scale = (10.0, 10.0, 10.0)
ob_6_n.location = (17.25, -1.21, -44.11)
ob_6_n.rotation_euler = (1.571, 0.0, 0.0)
ob_6_n.scale = (10.0, 10.0, 10.0)

# ---- collection membership
col_base.objects.link(ob_camera)
col_base.objects.link(ob_plane)
col_base.objects.link(ob_area)
col_ampel.objects.link(ob_ampel)
col_ampel.objects.link(ob_camholder)
col_ampel.objects.link(ob_cam)
col_ampel.objects.link(ob_lightray)
col_ampel.objects.link(ob_blocklight)
col_vehicles.objects.link(ob_car01)
col_vehicles.objects.link(ob_truck01)
col_vehicles.objects.link(ob_car02)
col_vehicles.objects.link(ob_shuttel01)
col_misc.objects.link(ob_ground)
col_tunnel.objects.link(ob_tunnel)
col_tracking.objects.link(ob_cube_002)
col_tracking.objects.link(ob_recttracking01)
col_text.objects.link(ob_vehiclesdetected)
col_text.objects.link(ob_lbl_cars)
col_text.objects.link(ob_lbl_trucks)
col_text.objects.link(ob_lbl_motorbikes)
col_text.objects.link(ob_count_cars)
col_text.objects.link(ob_count_trucks)
col_text.objects.link(ob_count_motorbikes)
col_logo.objects.link(ob_text)
col_logo.objects.link(ob_0_c)
col_logo.objects.link(ob_1_o)
col_logo.objects.link(ob_2_m)
col_logo.objects.link(ob_3_m)
col_logo.objects.link(ob_4_e)
col_logo.objects.link(ob_5_a)
col_logo.objects.link(ob_6_n)

# ---- scene / render settings (as saved in the file)
scene.camera = ob_camera
scene.frame_start = 1; scene.frame_end = 1000; scene.frame_set(712)
scene.render.engine = 'CYCLES'
scene.render.fps = 60
scene.cycles.sampling_pattern = 'TABULATED_SOBOL'
scene.cycles.use_light_tree = False
scene.view_settings.view_transform = 'Filmic'
bpy.context.view_layer.update()
